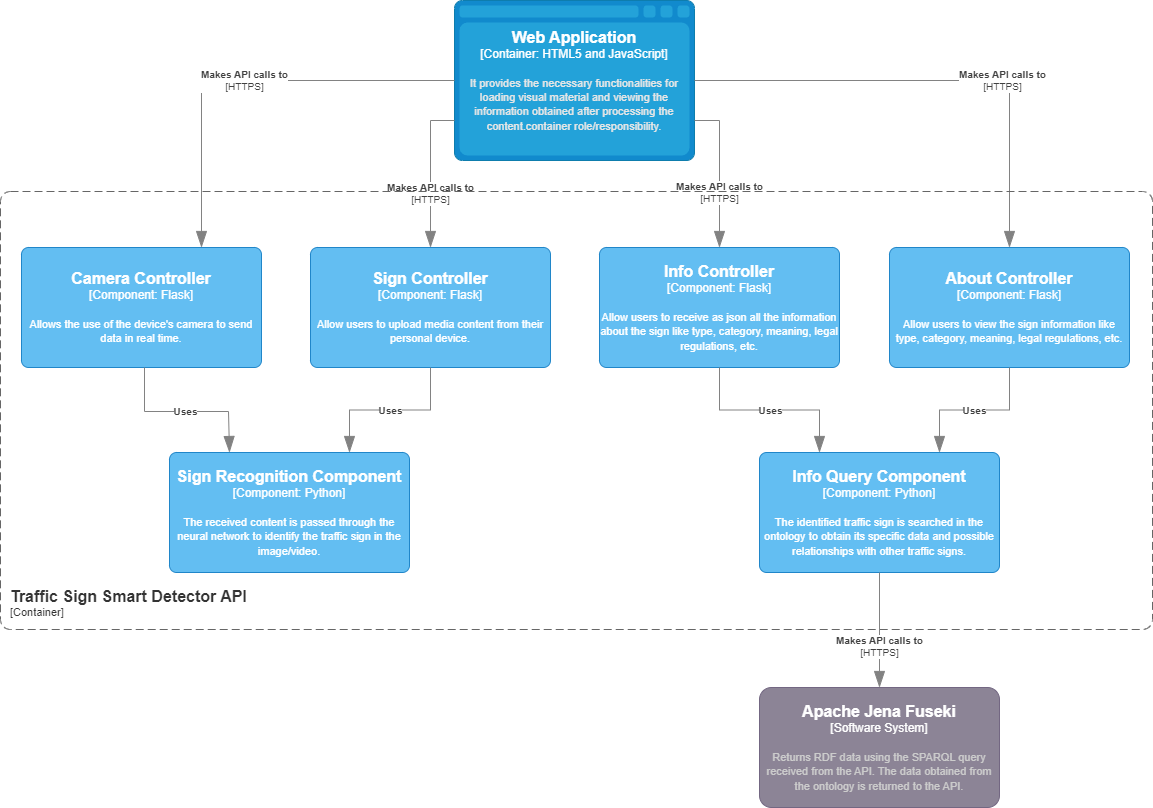

The diagram above was exported from draw.io. Its source (the exported page's mxGraphModel, read from the mxfile embedded in the PNG):
<mxGraphModel dx="2192" dy="914" grid="0" gridSize="10" guides="1" tooltips="1" connect="1" arrows="1" fold="1" page="1" pageScale="1" pageWidth="850" pageHeight="1100" background="#ffffff" math="0" shadow="0">
  <root>
    <mxCell id="0" />
    <mxCell id="1" parent="0" />
    <object placeholders="1" c4Type="Web Application" c4Container="Container" c4Technology="HTML5 and JavaScript" c4Description="It provides the necessary functionalities for loading visual material and viewing the information obtained after processing the content.container role/responsibility." label="&lt;font style=&quot;font-size: 16px&quot;&gt;&lt;b&gt;%c4Type%&lt;/b&gt;&lt;/font&gt;&lt;div&gt;[%c4Container%:&amp;nbsp;%c4Technology%]&lt;/div&gt;&lt;br&gt;&lt;div&gt;&lt;font style=&quot;font-size: 11px&quot;&gt;&lt;font color=&quot;#E6E6E6&quot;&gt;%c4Description%&lt;/font&gt;&lt;/div&gt;" id="2">
      <mxCell style="shape=mxgraph.c4.webBrowserContainer2;whiteSpace=wrap;html=1;boundedLbl=1;rounded=0;labelBackgroundColor=none;strokeColor=#118ACD;fillColor=#23A2D9;strokeColor=#118ACD;strokeColor2=#0E7DAD;fontSize=12;fontColor=#ffffff;align=center;metaEdit=1;points=[[0.5,0,0],[1,0.25,0],[1,0.5,0],[1,0.75,0],[0.5,1,0],[0,0.75,0],[0,0.5,0],[0,0.25,0]];resizable=0;" parent="1" vertex="1">
        <mxGeometry x="305" y="137" width="240" height="160" as="geometry" />
      </mxCell>
    </object>
    <object placeholders="1" c4Name="Camera Controller" c4Type="Component" c4Technology="Flask" c4Description="Allows the use of the device's camera to send data in real time." label="&lt;font style=&quot;font-size: 16px&quot;&gt;&lt;b&gt;%c4Name%&lt;/b&gt;&lt;/font&gt;&lt;div&gt;[%c4Type%: %c4Technology%]&lt;/div&gt;&lt;br&gt;&lt;div&gt;&lt;font style=&quot;font-size: 11px&quot;&gt;%c4Description%&lt;/font&gt;&lt;/div&gt;" id="3">
      <mxCell style="rounded=1;whiteSpace=wrap;html=1;labelBackgroundColor=none;fillColor=#63BEF2;fontColor=#ffffff;align=center;arcSize=6;strokeColor=#2086C9;metaEdit=1;resizable=0;points=[[0.25,0,0],[0.5,0,0],[0.75,0,0],[1,0.25,0],[1,0.5,0],[1,0.75,0],[0.75,1,0],[0.5,1,0],[0.25,1,0],[0,0.75,0],[0,0.5,0],[0,0.25,0]];" parent="1" vertex="1">
        <mxGeometry x="-128" y="384" width="240" height="120" as="geometry" />
      </mxCell>
    </object>
    <object placeholders="1" c4Name="Sign Controller" c4Type="Component" c4Technology="Flask" c4Description="Allow users to upload media content from their personal device." label="&lt;font style=&quot;font-size: 16px&quot;&gt;&lt;b&gt;%c4Name%&lt;/b&gt;&lt;/font&gt;&lt;div&gt;[%c4Type%: %c4Technology%]&lt;/div&gt;&lt;br&gt;&lt;div&gt;&lt;font style=&quot;font-size: 11px&quot;&gt;%c4Description%&lt;/font&gt;&lt;/div&gt;" id="4">
      <mxCell style="rounded=1;whiteSpace=wrap;html=1;labelBackgroundColor=none;fillColor=#63BEF2;fontColor=#ffffff;align=center;arcSize=6;strokeColor=#2086C9;metaEdit=1;resizable=0;points=[[0.25,0,0],[0.5,0,0],[0.75,0,0],[1,0.25,0],[1,0.5,0],[1,0.75,0],[0.75,1,0],[0.5,1,0],[0.25,1,0],[0,0.75,0],[0,0.5,0],[0,0.25,0]];" parent="1" vertex="1">
        <mxGeometry x="161" y="384" width="240" height="120" as="geometry" />
      </mxCell>
    </object>
    <object placeholders="1" c4Name="Info Controller" c4Type="Component" c4Technology="Flask" c4Description="Allow users to receive as json all the information about the sign like type, category, meaning, legal regulations, etc." label="&lt;font style=&quot;font-size: 16px&quot;&gt;&lt;b&gt;%c4Name%&lt;/b&gt;&lt;/font&gt;&lt;div&gt;[%c4Type%: %c4Technology%]&lt;/div&gt;&lt;br&gt;&lt;div&gt;&lt;font style=&quot;font-size: 11px&quot;&gt;%c4Description%&lt;/font&gt;&lt;/div&gt;" id="5">
      <mxCell style="rounded=1;whiteSpace=wrap;html=1;labelBackgroundColor=none;fillColor=#63BEF2;fontColor=#ffffff;align=center;arcSize=6;strokeColor=#2086C9;metaEdit=1;resizable=0;points=[[0.25,0,0],[0.5,0,0],[0.75,0,0],[1,0.25,0],[1,0.5,0],[1,0.75,0],[0.75,1,0],[0.5,1,0],[0.25,1,0],[0,0.75,0],[0,0.5,0],[0,0.25,0]];" parent="1" vertex="1">
        <mxGeometry x="450" y="384" width="240" height="120" as="geometry" />
      </mxCell>
    </object>
    <object placeholders="1" c4Name="About Controller" c4Type="Component" c4Technology="Flask" c4Description="Allow users to view the sign information like type, category, meaning, legal regulations, etc." label="&lt;font style=&quot;font-size: 16px&quot;&gt;&lt;b&gt;%c4Name%&lt;/b&gt;&lt;/font&gt;&lt;div&gt;[%c4Type%: %c4Technology%]&lt;/div&gt;&lt;br&gt;&lt;div&gt;&lt;font style=&quot;font-size: 11px&quot;&gt;%c4Description%&lt;/font&gt;&lt;/div&gt;" id="6">
      <mxCell style="rounded=1;whiteSpace=wrap;html=1;labelBackgroundColor=none;fillColor=#63BEF2;fontColor=#ffffff;align=center;arcSize=6;strokeColor=#2086C9;metaEdit=1;resizable=0;points=[[0.25,0,0],[0.5,0,0],[0.75,0,0],[1,0.25,0],[1,0.5,0],[1,0.75,0],[0.75,1,0],[0.5,1,0],[0.25,1,0],[0,0.75,0],[0,0.5,0],[0,0.25,0]];" parent="1" vertex="1">
        <mxGeometry x="740" y="384" width="240" height="120" as="geometry" />
      </mxCell>
    </object>
    <object placeholders="1" c4Type="Relationship" c4Technology="HTTPS" c4Description="Makes API calls to" label="&lt;div style=&quot;text-align: left&quot;&gt;&lt;div style=&quot;text-align: center&quot;&gt;&lt;b&gt;%c4Description%&lt;/b&gt;&lt;/div&gt;&lt;div style=&quot;text-align: center&quot;&gt;[%c4Technology%]&lt;/div&gt;&lt;/div&gt;" id="7">
      <mxCell style="endArrow=blockThin;html=1;fontSize=10;fontColor=#404040;strokeWidth=1;endFill=1;strokeColor=#828282;elbow=vertical;metaEdit=1;endSize=14;startSize=14;jumpStyle=arc;jumpSize=16;rounded=0;edgeStyle=orthogonalEdgeStyle;entryX=0.75;entryY=0;entryDx=0;entryDy=0;entryPerimeter=0;exitX=0;exitY=0.5;exitDx=0;exitDy=0;exitPerimeter=0;labelBackgroundColor=#FFFFFF;" parent="1" source="2" target="3" edge="1">
        <mxGeometry width="240" relative="1" as="geometry">
          <mxPoint x="302" y="465" as="sourcePoint" />
          <mxPoint x="542" y="465" as="targetPoint" />
        </mxGeometry>
      </mxCell>
    </object>
    <object placeholders="1" c4Type="Relationship" c4Technology="HTTPS" c4Description="Makes API calls to" label="&lt;div style=&quot;text-align: left&quot;&gt;&lt;div style=&quot;text-align: center&quot;&gt;&lt;b&gt;%c4Description%&lt;/b&gt;&lt;/div&gt;&lt;div style=&quot;text-align: center&quot;&gt;[%c4Technology%]&lt;/div&gt;&lt;/div&gt;" id="8">
      <mxCell style="endArrow=blockThin;html=1;fontSize=10;fontColor=#404040;strokeWidth=1;endFill=1;strokeColor=#828282;elbow=vertical;metaEdit=1;endSize=14;startSize=14;jumpStyle=arc;jumpSize=16;rounded=0;edgeStyle=orthogonalEdgeStyle;exitX=0;exitY=0.75;exitDx=0;exitDy=0;exitPerimeter=0;labelBackgroundColor=#FFFFFF;" parent="1" source="2" target="4" edge="1">
        <mxGeometry x="0.2794" width="240" relative="1" as="geometry">
          <mxPoint x="312" y="239.0000000000001" as="sourcePoint" />
          <mxPoint x="49.00000000000023" y="394" as="targetPoint" />
          <mxPoint as="offset" />
        </mxGeometry>
      </mxCell>
    </object>
    <object placeholders="1" c4Type="Relationship" c4Technology="HTTPS" c4Description="Makes API calls to" label="&lt;div style=&quot;text-align: left&quot;&gt;&lt;div style=&quot;text-align: center&quot;&gt;&lt;b&gt;%c4Description%&lt;/b&gt;&lt;/div&gt;&lt;div style=&quot;text-align: center&quot;&gt;[%c4Technology%]&lt;/div&gt;&lt;/div&gt;" id="9">
      <mxCell style="endArrow=blockThin;html=1;fontSize=10;fontColor=#404040;strokeWidth=1;endFill=1;strokeColor=#828282;elbow=vertical;metaEdit=1;endSize=14;startSize=14;jumpStyle=arc;jumpSize=16;rounded=0;edgeStyle=orthogonalEdgeStyle;exitX=1;exitY=0.75;exitDx=0;exitDy=0;exitPerimeter=0;labelBackgroundColor=#FFFFFF;" parent="1" source="2" target="5" edge="1">
        <mxGeometry x="0.2794" width="240" relative="1" as="geometry">
          <mxPoint x="315" y="267" as="sourcePoint" />
          <mxPoint x="291.00000000000045" y="394" as="targetPoint" />
          <mxPoint as="offset" />
        </mxGeometry>
      </mxCell>
    </object>
    <object placeholders="1" c4Type="Relationship" c4Technology="HTTPS" c4Description="Makes API calls to" label="&lt;div style=&quot;text-align: left&quot;&gt;&lt;div style=&quot;text-align: center&quot;&gt;&lt;b&gt;%c4Description%&lt;/b&gt;&lt;/div&gt;&lt;div style=&quot;text-align: center&quot;&gt;[%c4Technology%]&lt;/div&gt;&lt;/div&gt;" id="10">
      <mxCell style="endArrow=blockThin;html=1;fontSize=10;fontColor=#404040;strokeWidth=1;endFill=1;strokeColor=#828282;elbow=vertical;metaEdit=1;endSize=14;startSize=14;jumpStyle=arc;jumpSize=16;rounded=0;edgeStyle=orthogonalEdgeStyle;exitX=1;exitY=0.5;exitDx=0;exitDy=0;exitPerimeter=0;labelBackgroundColor=#FFFFFF;" parent="1" source="2" target="6" edge="1">
        <mxGeometry x="0.2794" width="240" relative="1" as="geometry">
          <mxPoint x="555" y="267" as="sourcePoint" />
          <mxPoint x="580" y="394" as="targetPoint" />
          <mxPoint as="offset" />
        </mxGeometry>
      </mxCell>
    </object>
    <object placeholders="1" c4Name="Sign Recognition Component" c4Type="Component" c4Technology="Python" c4Description="The received content is passed through the neural network to identify the traffic sign in the image/video." label="&lt;font style=&quot;font-size: 16px&quot;&gt;&lt;b&gt;%c4Name%&lt;/b&gt;&lt;/font&gt;&lt;div&gt;[%c4Type%: %c4Technology%]&lt;/div&gt;&lt;br&gt;&lt;div&gt;&lt;font style=&quot;font-size: 11px&quot;&gt;%c4Description%&lt;/font&gt;&lt;/div&gt;" id="11">
      <mxCell style="rounded=1;whiteSpace=wrap;html=1;labelBackgroundColor=none;fillColor=#63BEF2;fontColor=#ffffff;align=center;arcSize=6;strokeColor=#2086C9;metaEdit=1;resizable=0;points=[[0.25,0,0],[0.5,0,0],[0.75,0,0],[1,0.25,0],[1,0.5,0],[1,0.75,0],[0.75,1,0],[0.5,1,0],[0.25,1,0],[0,0.75,0],[0,0.5,0],[0,0.25,0]];" parent="1" vertex="1">
        <mxGeometry x="20" y="589" width="240" height="120" as="geometry" />
      </mxCell>
    </object>
    <object placeholders="1" c4Type="Relationship" c4Description="Uses" label="&lt;div style=&quot;text-align: left&quot;&gt;&lt;div style=&quot;text-align: center&quot;&gt;&lt;b&gt;%c4Description%&lt;/b&gt;&lt;/div&gt;" id="12">
      <mxCell style="endArrow=blockThin;html=1;fontSize=10;fontColor=#404040;strokeWidth=1;endFill=1;strokeColor=#828282;elbow=vertical;metaEdit=1;endSize=14;startSize=14;jumpStyle=arc;jumpSize=16;rounded=0;edgeStyle=orthogonalEdgeStyle;labelBackgroundColor=#FFFFFF;entryX=0.25;entryY=0;entryDx=0;entryDy=0;entryPerimeter=0;" parent="1" target="11" edge="1">
        <mxGeometry width="240" relative="1" as="geometry">
          <mxPoint x="-5" y="504" as="sourcePoint" />
          <mxPoint x="542" y="465" as="targetPoint" />
          <Array as="points">
            <mxPoint x="-5" y="548" />
            <mxPoint x="79" y="548" />
          </Array>
        </mxGeometry>
      </mxCell>
    </object>
    <object placeholders="1" c4Type="Relationship" c4Description="Uses" label="&lt;div style=&quot;text-align: left&quot;&gt;&lt;div style=&quot;text-align: center&quot;&gt;&lt;b&gt;%c4Description%&lt;/b&gt;&lt;/div&gt;" id="13">
      <mxCell style="endArrow=blockThin;html=1;fontSize=10;fontColor=#404040;strokeWidth=1;endFill=1;strokeColor=#828282;elbow=vertical;metaEdit=1;endSize=14;startSize=14;jumpStyle=arc;jumpSize=16;rounded=0;edgeStyle=orthogonalEdgeStyle;labelBackgroundColor=#FFFFFF;entryX=0.75;entryY=0;entryDx=0;entryDy=0;entryPerimeter=0;exitX=0.5;exitY=1;exitDx=0;exitDy=0;exitPerimeter=0;" parent="1" source="4" target="11" edge="1">
        <mxGeometry width="240" relative="1" as="geometry">
          <mxPoint x="2" y="514" as="sourcePoint" />
          <mxPoint x="2" y="600" as="targetPoint" />
        </mxGeometry>
      </mxCell>
    </object>
    <object placeholders="1" c4Name="Info Query Component" c4Type="Component" c4Technology="Python" c4Description="The identified traffic sign is searched in the ontology to obtain its specific data and possible relationships with other traffic signs." label="&lt;font style=&quot;font-size: 16px&quot;&gt;&lt;b&gt;%c4Name%&lt;/b&gt;&lt;/font&gt;&lt;div&gt;[%c4Type%: %c4Technology%]&lt;/div&gt;&lt;br&gt;&lt;div&gt;&lt;font style=&quot;font-size: 11px&quot;&gt;%c4Description%&lt;/font&gt;&lt;/div&gt;" id="14">
      <mxCell style="rounded=1;whiteSpace=wrap;html=1;labelBackgroundColor=none;fillColor=#63BEF2;fontColor=#ffffff;align=center;arcSize=6;strokeColor=#2086C9;metaEdit=1;resizable=0;points=[[0.25,0,0],[0.5,0,0],[0.75,0,0],[1,0.25,0],[1,0.5,0],[1,0.75,0],[0.75,1,0],[0.5,1,0],[0.25,1,0],[0,0.75,0],[0,0.5,0],[0,0.25,0]];" parent="1" vertex="1">
        <mxGeometry x="610" y="589" width="240" height="120" as="geometry" />
      </mxCell>
    </object>
    <object placeholders="1" c4Type="Relationship" c4Description="Uses" label="&lt;div style=&quot;text-align: left&quot;&gt;&lt;div style=&quot;text-align: center&quot;&gt;&lt;b&gt;%c4Description%&lt;/b&gt;&lt;/div&gt;" id="15">
      <mxCell style="endArrow=blockThin;html=1;fontSize=10;fontColor=#404040;strokeWidth=1;endFill=1;strokeColor=#828282;elbow=vertical;metaEdit=1;endSize=14;startSize=14;jumpStyle=arc;jumpSize=16;rounded=0;edgeStyle=orthogonalEdgeStyle;labelBackgroundColor=#FFFFFF;entryX=0.25;entryY=0;entryDx=0;entryDy=0;entryPerimeter=0;exitX=0.5;exitY=1;exitDx=0;exitDy=0;exitPerimeter=0;" parent="1" source="5" target="14" edge="1">
        <mxGeometry width="240" relative="1" as="geometry">
          <mxPoint x="291" y="514" as="sourcePoint" />
          <mxPoint x="210" y="599" as="targetPoint" />
        </mxGeometry>
      </mxCell>
    </object>
    <object placeholders="1" c4Type="Relationship" c4Description="Uses" label="&lt;div style=&quot;text-align: left&quot;&gt;&lt;div style=&quot;text-align: center&quot;&gt;&lt;b&gt;%c4Description%&lt;/b&gt;&lt;/div&gt;" id="16">
      <mxCell style="endArrow=blockThin;html=1;fontSize=10;fontColor=#404040;strokeWidth=1;endFill=1;strokeColor=#828282;elbow=vertical;metaEdit=1;endSize=14;startSize=14;jumpStyle=arc;jumpSize=16;rounded=0;edgeStyle=orthogonalEdgeStyle;labelBackgroundColor=#FFFFFF;entryX=0.75;entryY=0;entryDx=0;entryDy=0;entryPerimeter=0;exitX=0.5;exitY=1;exitDx=0;exitDy=0;exitPerimeter=0;" parent="1" source="6" target="14" edge="1">
        <mxGeometry width="240" relative="1" as="geometry">
          <mxPoint x="580" y="514" as="sourcePoint" />
          <mxPoint x="680" y="599" as="targetPoint" />
        </mxGeometry>
      </mxCell>
    </object>
    <object placeholders="1" c4Name="Traffic Sign Smart Detector API" c4Type="ContainerScopeBoundary" c4Application="Container" label="&lt;font style=&quot;font-size: 16px&quot;&gt;&lt;b&gt;&lt;div style=&quot;text-align: left&quot;&gt;%c4Name%&lt;/div&gt;&lt;/b&gt;&lt;/font&gt;&lt;div style=&quot;text-align: left&quot;&gt;[%c4Application%]&lt;/div&gt;" id="17">
      <mxCell style="rounded=1;fontSize=11;whiteSpace=wrap;html=1;dashed=1;arcSize=20;fillColor=none;strokeColor=#666666;fontColor=#333333;labelBackgroundColor=none;align=left;verticalAlign=bottom;labelBorderColor=none;spacingTop=0;spacing=10;dashPattern=8 4;metaEdit=1;rotatable=0;perimeter=rectanglePerimeter;noLabel=0;labelPadding=0;allowArrows=0;connectable=0;expand=0;recursiveResize=0;editable=1;pointerEvents=0;absoluteArcSize=1;points=[[0.25,0,0],[0.5,0,0],[0.75,0,0],[1,0.25,0],[1,0.5,0],[1,0.75,0],[0.75,1,0],[0.5,1,0],[0.25,1,0],[0,0.75,0],[0,0.5,0],[0,0.25,0]];" parent="1" vertex="1">
        <mxGeometry x="-149" y="328" width="1152" height="438" as="geometry" />
      </mxCell>
    </object>
    <object placeholders="1" c4Name="Apache Jena Fuseki" c4Type="Software System" c4Description="Returns RDF data using the SPARQL query received from the API. The data obtained from the ontology is returned to the API." label="&lt;font style=&quot;font-size: 16px&quot;&gt;&lt;b&gt;%c4Name%&lt;/b&gt;&lt;/font&gt;&lt;div&gt;[%c4Type%]&lt;/div&gt;&lt;br&gt;&lt;div&gt;&lt;font style=&quot;font-size: 11px&quot;&gt;&lt;font color=&quot;#cccccc&quot;&gt;%c4Description%&lt;/font&gt;&lt;/div&gt;" id="18">
      <mxCell style="rounded=1;whiteSpace=wrap;html=1;labelBackgroundColor=none;fillColor=#8C8496;fontColor=#ffffff;align=center;arcSize=10;strokeColor=#736782;metaEdit=1;resizable=0;points=[[0.25,0,0],[0.5,0,0],[0.75,0,0],[1,0.25,0],[1,0.5,0],[1,0.75,0],[0.75,1,0],[0.5,1,0],[0.25,1,0],[0,0.75,0],[0,0.5,0],[0,0.25,0]];" parent="1" vertex="1">
        <mxGeometry x="610" y="824" width="240" height="120" as="geometry" />
      </mxCell>
    </object>
    <object placeholders="1" c4Type="Relationship" c4Technology="HTTPS" c4Description="Makes API calls to" label="&lt;div style=&quot;text-align: left&quot;&gt;&lt;div style=&quot;text-align: center&quot;&gt;&lt;b&gt;%c4Description%&lt;/b&gt;&lt;/div&gt;&lt;div style=&quot;text-align: center&quot;&gt;[%c4Technology%]&lt;/div&gt;&lt;/div&gt;" id="19">
      <mxCell style="endArrow=blockThin;html=1;fontSize=10;fontColor=#404040;strokeWidth=1;endFill=1;strokeColor=#828282;elbow=vertical;metaEdit=1;endSize=14;startSize=14;jumpStyle=arc;jumpSize=16;rounded=0;edgeStyle=orthogonalEdgeStyle;exitX=0.5;exitY=1;exitDx=0;exitDy=0;exitPerimeter=0;labelBackgroundColor=#FFFFFF;" parent="1" source="14" target="18" edge="1">
        <mxGeometry x="0.2794" width="240" relative="1" as="geometry">
          <mxPoint x="464" y="857" as="sourcePoint" />
          <mxPoint x="489" y="984" as="targetPoint" />
          <mxPoint as="offset" />
        </mxGeometry>
      </mxCell>
    </object>
  </root>
</mxGraphModel>